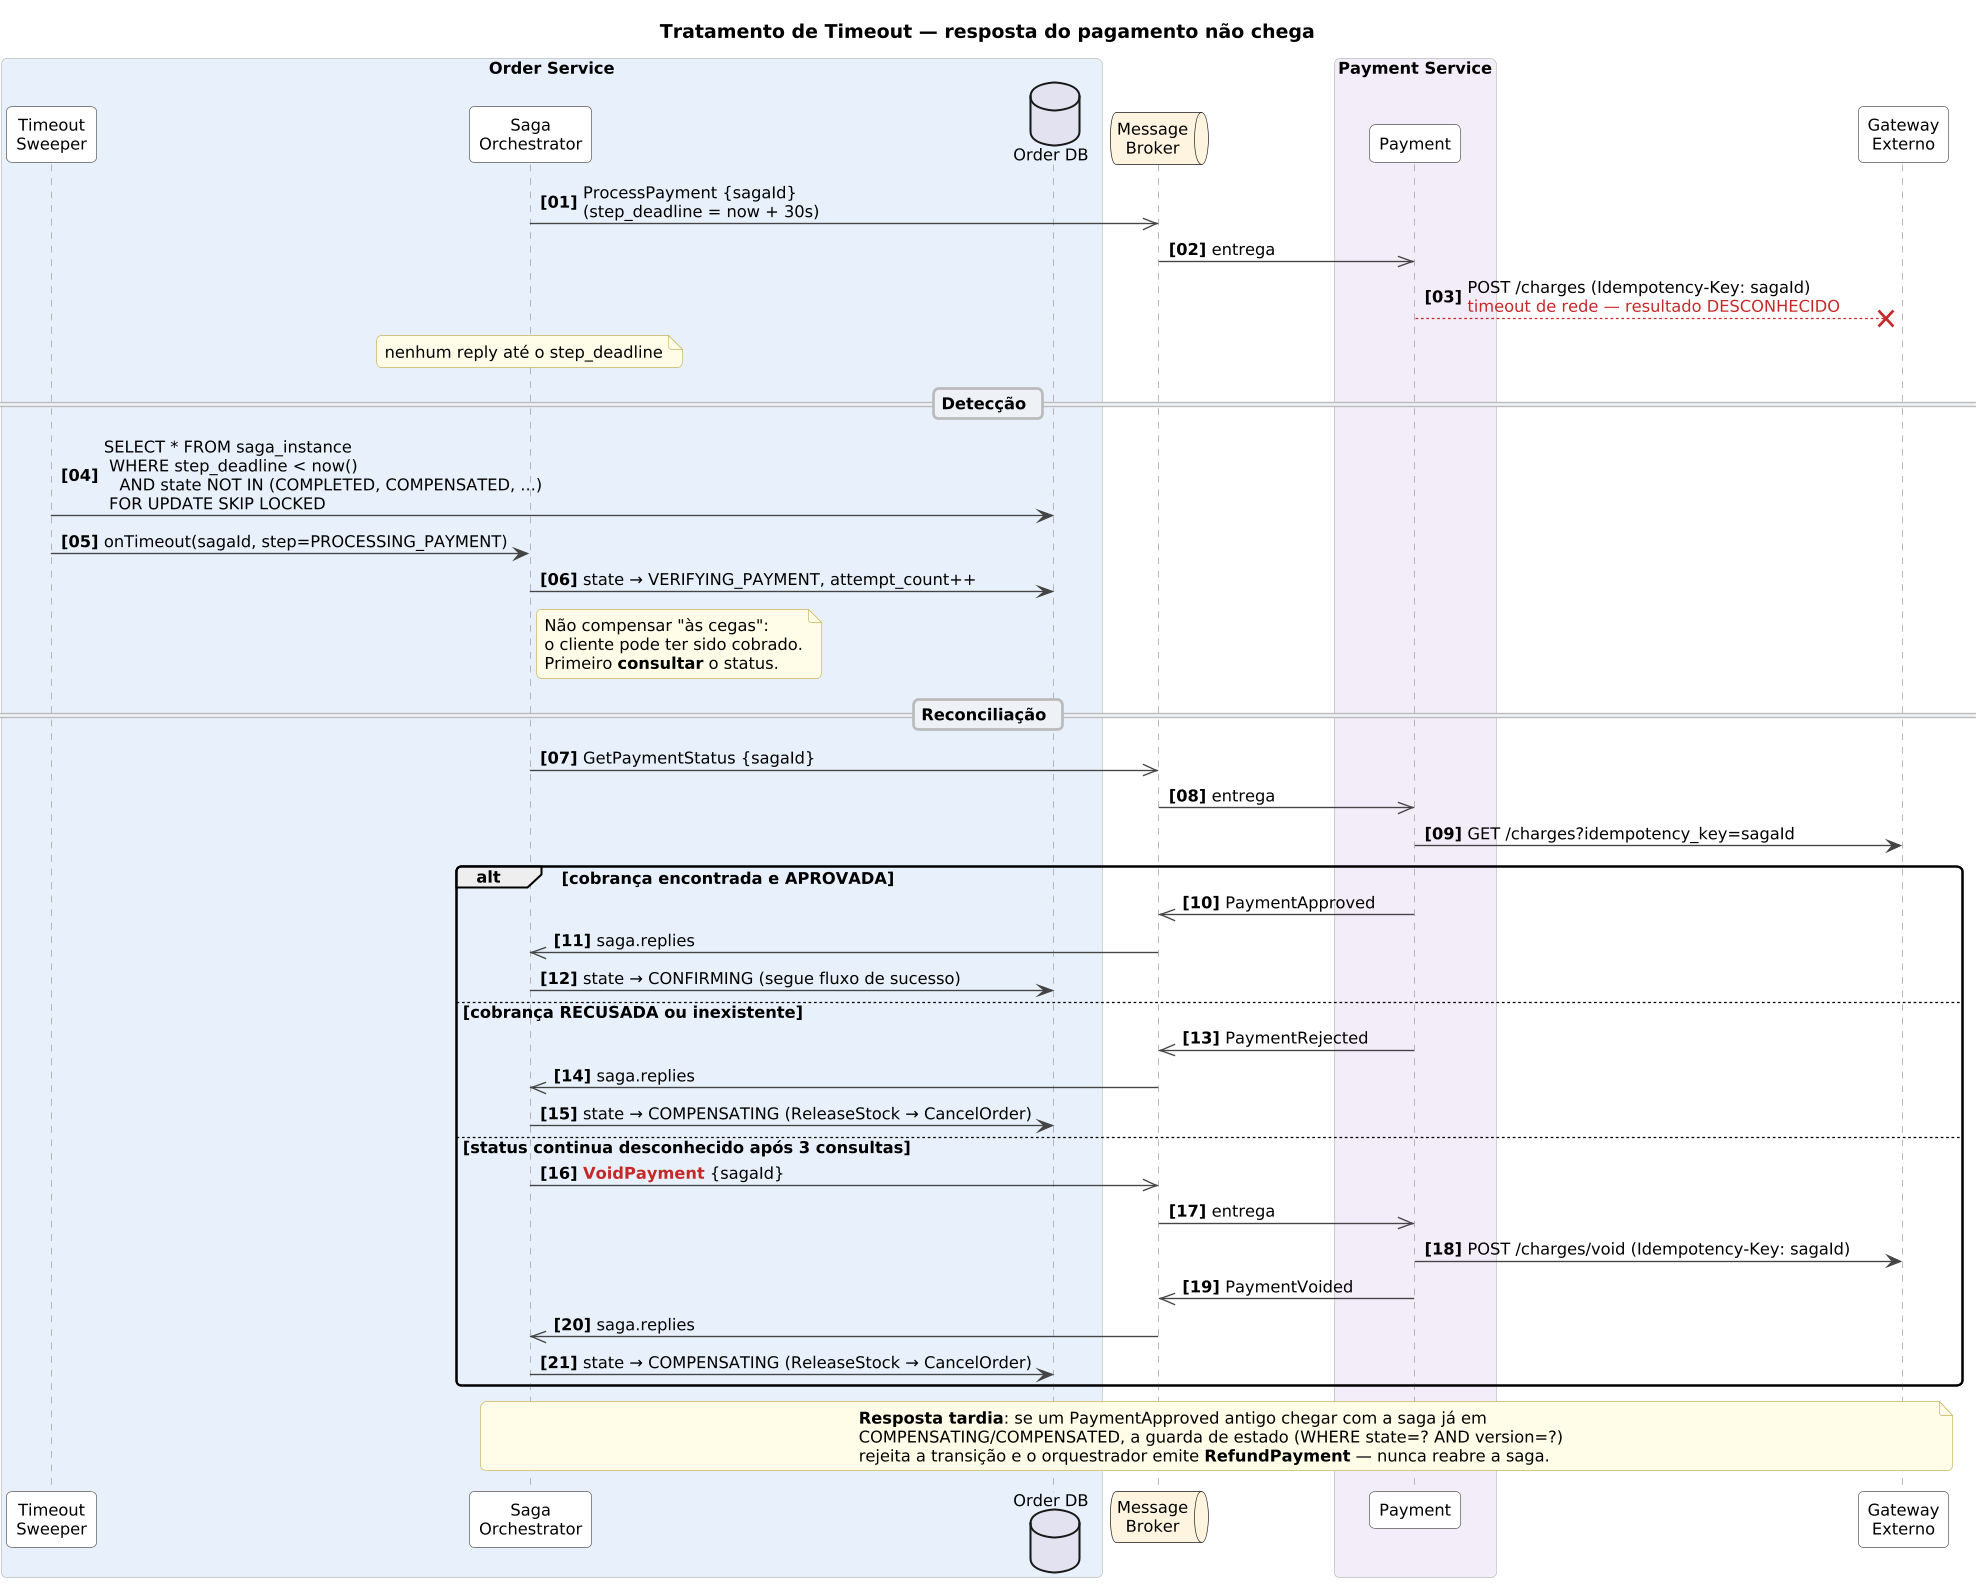

The diagram above was rendered by PlantUML. Its source (embedded in the PNG):
@startuml sequence-timeout-flow
skinparamlocked dpi 130
' Complementar: timeout de rede no passo de pagamento (resultado ambíguo)
skinparam backgroundColor #FFFFFF
skinparam defaultFontName "DejaVu Sans"
skinparam defaultFontSize 12
skinparam shadowing false
skinparam roundCorner 8
skinparam sequenceMessageAlign left
skinparam responseMessageBelowArrow true
skinparam sequence {
  ArrowColor #444444
  LifeLineBorderColor #999999
  ParticipantBorderColor #555555
  ParticipantBackgroundColor #FFFFFF
  BoxBorderColor #BBBBBB
  DividerBackgroundColor #EEF2F7
  DividerBorderColor #BBBBBB
}
skinparam note {
  BackgroundColor #FFFDE7
  BorderColor #C9B458
}
autonumber "<b>[00]"

title Tratamento de Timeout — resposta do pagamento não chega

box "Order Service" #E8F1FB
  participant "Timeout\nSweeper" as TS
  participant "Saga\nOrchestrator" as SO
  database "Order DB" as ODB
end box
queue "Message\nBroker" as MB #FFF4E0
box "Payment Service" #F3ECF9
  participant "Payment" as PAY
end box
participant "Gateway\nExterno" as EXT

SO ->> MB : ProcessPayment {sagaId}\n(step_deadline = now + 30s)
MB ->> PAY : entrega
PAY -[#C62828]->x EXT : POST /charges (Idempotency-Key: sagaId)\n<color:#C62828>timeout de rede — resultado DESCONHECIDO</color>
note over SO : nenhum reply até o step_deadline

== Detecção ==
TS -> ODB : SELECT * FROM saga_instance\n WHERE step_deadline < now()\n   AND state NOT IN (COMPLETED, COMPENSATED, ...)\n FOR UPDATE SKIP LOCKED
TS -> SO : onTimeout(sagaId, step=PROCESSING_PAYMENT)
SO -> ODB : state → VERIFYING_PAYMENT, attempt_count++
note right of SO
  Não compensar "às cegas":
  o cliente pode ter sido cobrado.
  Primeiro **consultar** o status.
end note

== Reconciliação ==
SO ->> MB : GetPaymentStatus {sagaId}
MB ->> PAY : entrega
PAY -> EXT : GET /charges?idempotency_key=sagaId

alt cobrança encontrada e APROVADA
  PAY ->> MB : PaymentApproved
  MB ->> SO : saga.replies
  SO -> ODB : state → CONFIRMING (segue fluxo de sucesso)
else cobrança RECUSADA ou inexistente
  PAY ->> MB : PaymentRejected
  MB ->> SO : saga.replies
  SO -> ODB : state → COMPENSATING (ReleaseStock → CancelOrder)
else status continua desconhecido após 3 consultas
  SO ->> MB : <color:#C62828>**VoidPayment**</color> {sagaId}
  MB ->> PAY : entrega
  PAY -> EXT : POST /charges/void (Idempotency-Key: sagaId)
  PAY ->> MB : PaymentVoided
  MB ->> SO : saga.replies
  SO -> ODB : state → COMPENSATING (ReleaseStock → CancelOrder)
end

note over SO, EXT
  **Resposta tardia**: se um PaymentApproved antigo chegar com a saga já em
  COMPENSATING/COMPENSATED, a guarda de estado (WHERE state=? AND version=?)
  rejeita a transição e o orquestrador emite **RefundPayment** — nunca reabre a saga.
end note
@enduml